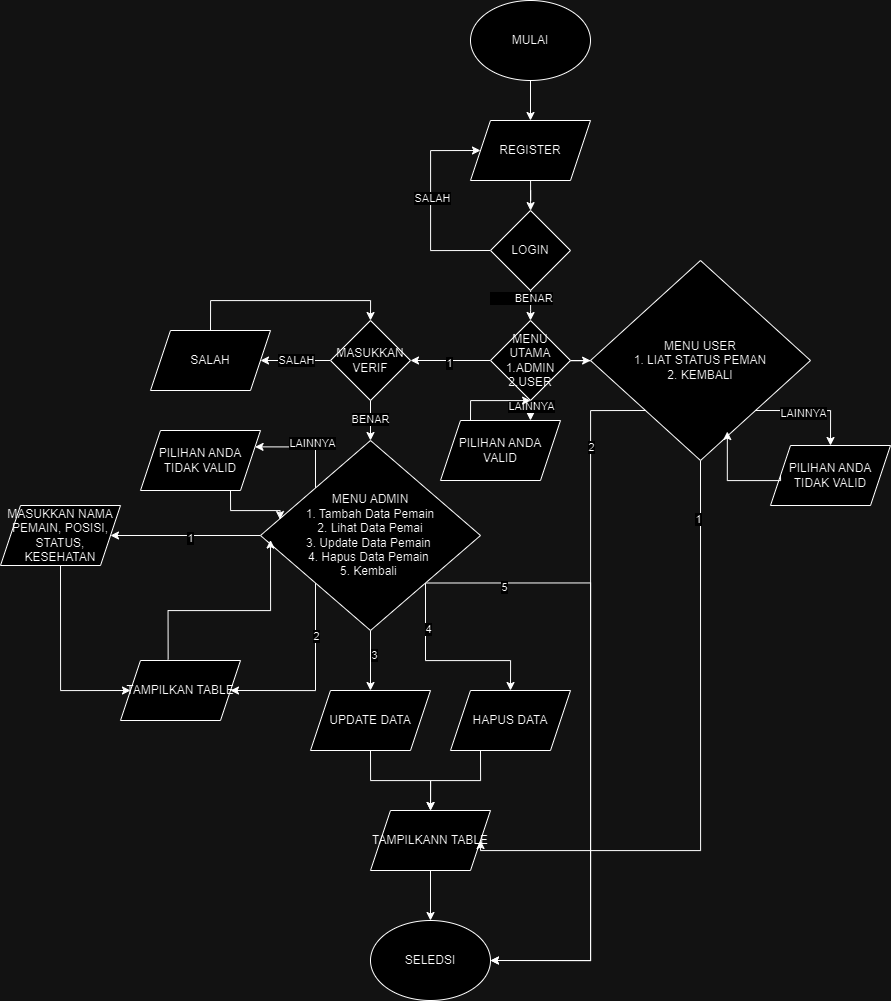

The diagram above was exported from draw.io. Its source (the exported page's mxGraphModel, read from the mxfile embedded in the PNG):
<mxGraphModel dx="2759" dy="1013" grid="1" gridSize="10" guides="1" tooltips="1" connect="1" arrows="1" fold="1" page="1" pageScale="1" pageWidth="850" pageHeight="1100" math="0" shadow="0">
  <root>
    <mxCell id="0" />
    <mxCell id="1" parent="0" />
    <mxCell id="wffgxAcW62BGYqwqkfW6-6" value="" style="edgeStyle=orthogonalEdgeStyle;rounded=0;orthogonalLoop=1;jettySize=auto;html=1;" edge="1" parent="1" source="wffgxAcW62BGYqwqkfW6-1" target="wffgxAcW62BGYqwqkfW6-5">
      <mxGeometry relative="1" as="geometry" />
    </mxCell>
    <mxCell id="wffgxAcW62BGYqwqkfW6-1" value="MULAI" style="ellipse;whiteSpace=wrap;html=1;" vertex="1" parent="1">
      <mxGeometry x="360" y="250" width="120" height="80" as="geometry" />
    </mxCell>
    <mxCell id="wffgxAcW62BGYqwqkfW6-12" value="" style="edgeStyle=orthogonalEdgeStyle;rounded=0;orthogonalLoop=1;jettySize=auto;html=1;" edge="1" parent="1" source="wffgxAcW62BGYqwqkfW6-5" target="wffgxAcW62BGYqwqkfW6-11">
      <mxGeometry relative="1" as="geometry" />
    </mxCell>
    <mxCell id="wffgxAcW62BGYqwqkfW6-5" value="REGISTER" style="shape=parallelogram;perimeter=parallelogramPerimeter;whiteSpace=wrap;html=1;fixedSize=1;" vertex="1" parent="1">
      <mxGeometry x="360" y="370" width="120" height="60" as="geometry" />
    </mxCell>
    <mxCell id="wffgxAcW62BGYqwqkfW6-13" style="edgeStyle=orthogonalEdgeStyle;rounded=0;orthogonalLoop=1;jettySize=auto;html=1;exitX=0;exitY=0.5;exitDx=0;exitDy=0;entryX=0;entryY=0.5;entryDx=0;entryDy=0;" edge="1" parent="1" source="wffgxAcW62BGYqwqkfW6-11" target="wffgxAcW62BGYqwqkfW6-5">
      <mxGeometry relative="1" as="geometry">
        <Array as="points">
          <mxPoint x="320" y="500" />
          <mxPoint x="320" y="400" />
        </Array>
      </mxGeometry>
    </mxCell>
    <mxCell id="wffgxAcW62BGYqwqkfW6-14" value="SALAH" style="edgeLabel;html=1;align=center;verticalAlign=middle;resizable=0;points=[];" vertex="1" connectable="0" parent="wffgxAcW62BGYqwqkfW6-13">
      <mxGeometry x="0.0667" y="-1" relative="1" as="geometry">
        <mxPoint as="offset" />
      </mxGeometry>
    </mxCell>
    <mxCell id="wffgxAcW62BGYqwqkfW6-16" value="" style="edgeStyle=orthogonalEdgeStyle;rounded=0;orthogonalLoop=1;jettySize=auto;html=1;" edge="1" parent="1" source="wffgxAcW62BGYqwqkfW6-11">
      <mxGeometry relative="1" as="geometry">
        <mxPoint x="420" y="570" as="targetPoint" />
      </mxGeometry>
    </mxCell>
    <mxCell id="wffgxAcW62BGYqwqkfW6-17" value="&lt;span style=&quot;white-space: pre;&quot;&gt;&#09;&lt;/span&gt;BENAR" style="edgeLabel;html=1;align=center;verticalAlign=middle;resizable=0;points=[];" vertex="1" connectable="0" parent="wffgxAcW62BGYqwqkfW6-16">
      <mxGeometry x="-0.688" relative="1" as="geometry">
        <mxPoint x="-10" y="2" as="offset" />
      </mxGeometry>
    </mxCell>
    <mxCell id="wffgxAcW62BGYqwqkfW6-11" value="LOGIN" style="rhombus;whiteSpace=wrap;html=1;" vertex="1" parent="1">
      <mxGeometry x="380" y="460" width="80" height="80" as="geometry" />
    </mxCell>
    <mxCell id="wffgxAcW62BGYqwqkfW6-23" value="" style="edgeStyle=orthogonalEdgeStyle;rounded=0;orthogonalLoop=1;jettySize=auto;html=1;" edge="1" parent="1" source="wffgxAcW62BGYqwqkfW6-19" target="wffgxAcW62BGYqwqkfW6-22">
      <mxGeometry relative="1" as="geometry" />
    </mxCell>
    <mxCell id="wffgxAcW62BGYqwqkfW6-24" value="1" style="edgeLabel;html=1;align=center;verticalAlign=middle;resizable=0;points=[];" vertex="1" connectable="0" parent="wffgxAcW62BGYqwqkfW6-23">
      <mxGeometry x="0.035" y="2" relative="1" as="geometry">
        <mxPoint as="offset" />
      </mxGeometry>
    </mxCell>
    <mxCell id="wffgxAcW62BGYqwqkfW6-55" value="" style="edgeStyle=orthogonalEdgeStyle;rounded=0;orthogonalLoop=1;jettySize=auto;html=1;" edge="1" parent="1" source="wffgxAcW62BGYqwqkfW6-19" target="wffgxAcW62BGYqwqkfW6-54">
      <mxGeometry relative="1" as="geometry" />
    </mxCell>
    <mxCell id="wffgxAcW62BGYqwqkfW6-74" style="edgeStyle=orthogonalEdgeStyle;rounded=0;orthogonalLoop=1;jettySize=auto;html=1;exitX=0.5;exitY=1;exitDx=0;exitDy=0;entryX=0.75;entryY=0;entryDx=0;entryDy=0;" edge="1" parent="1" source="wffgxAcW62BGYqwqkfW6-19" target="wffgxAcW62BGYqwqkfW6-73">
      <mxGeometry relative="1" as="geometry" />
    </mxCell>
    <mxCell id="wffgxAcW62BGYqwqkfW6-76" value="LAINNYA" style="edgeLabel;html=1;align=center;verticalAlign=middle;resizable=0;points=[];" vertex="1" connectable="0" parent="wffgxAcW62BGYqwqkfW6-74">
      <mxGeometry x="-0.3976" relative="1" as="geometry">
        <mxPoint as="offset" />
      </mxGeometry>
    </mxCell>
    <mxCell id="wffgxAcW62BGYqwqkfW6-19" value="MENU UTAMA&lt;div&gt;1.ADMIN&lt;/div&gt;&lt;div&gt;2.USER&lt;/div&gt;" style="rhombus;whiteSpace=wrap;html=1;" vertex="1" parent="1">
      <mxGeometry x="380" y="570" width="80" height="80" as="geometry" />
    </mxCell>
    <mxCell id="wffgxAcW62BGYqwqkfW6-26" value="" style="edgeStyle=orthogonalEdgeStyle;rounded=0;orthogonalLoop=1;jettySize=auto;html=1;" edge="1" parent="1" source="wffgxAcW62BGYqwqkfW6-22" target="wffgxAcW62BGYqwqkfW6-25">
      <mxGeometry relative="1" as="geometry" />
    </mxCell>
    <mxCell id="wffgxAcW62BGYqwqkfW6-29" value="SALAH" style="edgeLabel;html=1;align=center;verticalAlign=middle;resizable=0;points=[];" vertex="1" connectable="0" parent="wffgxAcW62BGYqwqkfW6-26">
      <mxGeometry x="-0.0171" y="-1" relative="1" as="geometry">
        <mxPoint as="offset" />
      </mxGeometry>
    </mxCell>
    <mxCell id="wffgxAcW62BGYqwqkfW6-32" style="edgeStyle=orthogonalEdgeStyle;rounded=0;orthogonalLoop=1;jettySize=auto;html=1;exitX=0.5;exitY=1;exitDx=0;exitDy=0;entryX=0.5;entryY=0;entryDx=0;entryDy=0;" edge="1" parent="1" source="wffgxAcW62BGYqwqkfW6-22" target="wffgxAcW62BGYqwqkfW6-30">
      <mxGeometry relative="1" as="geometry" />
    </mxCell>
    <mxCell id="wffgxAcW62BGYqwqkfW6-33" value="BENAR" style="edgeLabel;html=1;align=center;verticalAlign=middle;resizable=0;points=[];" vertex="1" connectable="0" parent="wffgxAcW62BGYqwqkfW6-32">
      <mxGeometry x="-0.1" y="-1" relative="1" as="geometry">
        <mxPoint as="offset" />
      </mxGeometry>
    </mxCell>
    <mxCell id="wffgxAcW62BGYqwqkfW6-22" value="MASUKKAN VERIF" style="rhombus;whiteSpace=wrap;html=1;" vertex="1" parent="1">
      <mxGeometry x="220" y="570" width="80" height="80" as="geometry" />
    </mxCell>
    <mxCell id="wffgxAcW62BGYqwqkfW6-27" style="edgeStyle=orthogonalEdgeStyle;rounded=0;orthogonalLoop=1;jettySize=auto;html=1;exitX=0.5;exitY=0;exitDx=0;exitDy=0;entryX=0.5;entryY=0;entryDx=0;entryDy=0;" edge="1" parent="1" source="wffgxAcW62BGYqwqkfW6-25" target="wffgxAcW62BGYqwqkfW6-22">
      <mxGeometry relative="1" as="geometry" />
    </mxCell>
    <mxCell id="wffgxAcW62BGYqwqkfW6-25" value="SALAH" style="shape=parallelogram;perimeter=parallelogramPerimeter;whiteSpace=wrap;html=1;fixedSize=1;" vertex="1" parent="1">
      <mxGeometry x="40" y="580" width="120" height="60" as="geometry" />
    </mxCell>
    <mxCell id="wffgxAcW62BGYqwqkfW6-35" value="" style="edgeStyle=orthogonalEdgeStyle;rounded=0;orthogonalLoop=1;jettySize=auto;html=1;" edge="1" parent="1" source="wffgxAcW62BGYqwqkfW6-30">
      <mxGeometry relative="1" as="geometry">
        <mxPoint y="785" as="targetPoint" />
      </mxGeometry>
    </mxCell>
    <mxCell id="wffgxAcW62BGYqwqkfW6-41" value="1" style="edgeLabel;html=1;align=center;verticalAlign=middle;resizable=0;points=[];" vertex="1" connectable="0" parent="wffgxAcW62BGYqwqkfW6-35">
      <mxGeometry x="-0.0538" y="2" relative="1" as="geometry">
        <mxPoint as="offset" />
      </mxGeometry>
    </mxCell>
    <mxCell id="wffgxAcW62BGYqwqkfW6-39" style="edgeStyle=orthogonalEdgeStyle;rounded=0;orthogonalLoop=1;jettySize=auto;html=1;exitX=0;exitY=1;exitDx=0;exitDy=0;entryX=1;entryY=0.5;entryDx=0;entryDy=0;" edge="1" parent="1" source="wffgxAcW62BGYqwqkfW6-30" target="wffgxAcW62BGYqwqkfW6-37">
      <mxGeometry relative="1" as="geometry">
        <Array as="points">
          <mxPoint x="205" y="940" />
        </Array>
      </mxGeometry>
    </mxCell>
    <mxCell id="wffgxAcW62BGYqwqkfW6-42" value="2" style="edgeLabel;html=1;align=center;verticalAlign=middle;resizable=0;points=[];" vertex="1" connectable="0" parent="wffgxAcW62BGYqwqkfW6-39">
      <mxGeometry x="-0.4545" relative="1" as="geometry">
        <mxPoint as="offset" />
      </mxGeometry>
    </mxCell>
    <mxCell id="wffgxAcW62BGYqwqkfW6-44" style="edgeStyle=orthogonalEdgeStyle;rounded=0;orthogonalLoop=1;jettySize=auto;html=1;exitX=0.5;exitY=1;exitDx=0;exitDy=0;entryX=0.5;entryY=0;entryDx=0;entryDy=0;" edge="1" parent="1" source="wffgxAcW62BGYqwqkfW6-30" target="wffgxAcW62BGYqwqkfW6-43">
      <mxGeometry relative="1" as="geometry" />
    </mxCell>
    <mxCell id="wffgxAcW62BGYqwqkfW6-56" value="3" style="edgeLabel;html=1;align=center;verticalAlign=middle;resizable=0;points=[];" vertex="1" connectable="0" parent="wffgxAcW62BGYqwqkfW6-44">
      <mxGeometry x="-0.2267" y="3" relative="1" as="geometry">
        <mxPoint as="offset" />
      </mxGeometry>
    </mxCell>
    <mxCell id="wffgxAcW62BGYqwqkfW6-46" style="edgeStyle=orthogonalEdgeStyle;rounded=0;orthogonalLoop=1;jettySize=auto;html=1;exitX=1;exitY=1;exitDx=0;exitDy=0;entryX=0.5;entryY=0;entryDx=0;entryDy=0;" edge="1" parent="1" source="wffgxAcW62BGYqwqkfW6-30" target="wffgxAcW62BGYqwqkfW6-45">
      <mxGeometry relative="1" as="geometry" />
    </mxCell>
    <mxCell id="wffgxAcW62BGYqwqkfW6-57" value="4" style="edgeLabel;html=1;align=center;verticalAlign=middle;resizable=0;points=[];" vertex="1" connectable="0" parent="wffgxAcW62BGYqwqkfW6-46">
      <mxGeometry x="-0.5252" y="2" relative="1" as="geometry">
        <mxPoint as="offset" />
      </mxGeometry>
    </mxCell>
    <mxCell id="wffgxAcW62BGYqwqkfW6-52" style="edgeStyle=orthogonalEdgeStyle;rounded=0;orthogonalLoop=1;jettySize=auto;html=1;exitX=1;exitY=1;exitDx=0;exitDy=0;entryX=1;entryY=0.5;entryDx=0;entryDy=0;" edge="1" parent="1" source="wffgxAcW62BGYqwqkfW6-30" target="wffgxAcW62BGYqwqkfW6-50">
      <mxGeometry relative="1" as="geometry">
        <Array as="points">
          <mxPoint x="480" y="833" />
          <mxPoint x="480" y="1210" />
        </Array>
      </mxGeometry>
    </mxCell>
    <mxCell id="wffgxAcW62BGYqwqkfW6-58" value="5" style="edgeLabel;html=1;align=center;verticalAlign=middle;resizable=0;points=[];" vertex="1" connectable="0" parent="wffgxAcW62BGYqwqkfW6-52">
      <mxGeometry x="-0.7578" y="-4" relative="1" as="geometry">
        <mxPoint as="offset" />
      </mxGeometry>
    </mxCell>
    <mxCell id="wffgxAcW62BGYqwqkfW6-67" style="edgeStyle=orthogonalEdgeStyle;rounded=0;orthogonalLoop=1;jettySize=auto;html=1;exitX=0;exitY=0;exitDx=0;exitDy=0;entryX=1;entryY=0.25;entryDx=0;entryDy=0;" edge="1" parent="1" source="wffgxAcW62BGYqwqkfW6-30" target="wffgxAcW62BGYqwqkfW6-65">
      <mxGeometry relative="1" as="geometry">
        <Array as="points">
          <mxPoint x="205" y="696" />
        </Array>
      </mxGeometry>
    </mxCell>
    <mxCell id="wffgxAcW62BGYqwqkfW6-69" value="LAINNYA" style="edgeLabel;html=1;align=center;verticalAlign=middle;resizable=0;points=[];" vertex="1" connectable="0" parent="wffgxAcW62BGYqwqkfW6-67">
      <mxGeometry x="-0.0903" y="-4" relative="1" as="geometry">
        <mxPoint as="offset" />
      </mxGeometry>
    </mxCell>
    <mxCell id="wffgxAcW62BGYqwqkfW6-30" value="MENU ADMIN&lt;div&gt;1. Tambah Data Pemain&lt;br&gt;&lt;/div&gt;&lt;div&gt;2. Lihat Data Pemai&lt;br&gt;&lt;/div&gt;&lt;div&gt;3. Update Data Pemain&amp;nbsp;&lt;br&gt;&lt;/div&gt;&lt;div&gt;4. Hapus Data Pemain&amp;nbsp;&lt;br&gt;&lt;/div&gt;&lt;div&gt;5. Kembali&amp;nbsp;&lt;br&gt;&lt;/div&gt;" style="rhombus;whiteSpace=wrap;html=1;" vertex="1" parent="1">
      <mxGeometry x="150" y="690" width="220" height="190" as="geometry" />
    </mxCell>
    <mxCell id="wffgxAcW62BGYqwqkfW6-38" style="edgeStyle=orthogonalEdgeStyle;rounded=0;orthogonalLoop=1;jettySize=auto;html=1;exitX=0.5;exitY=1;exitDx=0;exitDy=0;entryX=0;entryY=0.5;entryDx=0;entryDy=0;" edge="1" parent="1" source="wffgxAcW62BGYqwqkfW6-36" target="wffgxAcW62BGYqwqkfW6-37">
      <mxGeometry relative="1" as="geometry">
        <Array as="points">
          <mxPoint x="-50" y="940" />
        </Array>
      </mxGeometry>
    </mxCell>
    <mxCell id="wffgxAcW62BGYqwqkfW6-36" value="MASUKKAN NAMA PEMAIN, POSISI, STATUS, KESEHATAN" style="shape=parallelogram;perimeter=parallelogramPerimeter;whiteSpace=wrap;html=1;fixedSize=1;" vertex="1" parent="1">
      <mxGeometry x="-110" y="755" width="120" height="60" as="geometry" />
    </mxCell>
    <mxCell id="wffgxAcW62BGYqwqkfW6-40" style="edgeStyle=orthogonalEdgeStyle;rounded=0;orthogonalLoop=1;jettySize=auto;html=1;exitX=0.397;exitY=-0.017;exitDx=0;exitDy=0;exitPerimeter=0;" edge="1" parent="1" source="wffgxAcW62BGYqwqkfW6-37">
      <mxGeometry relative="1" as="geometry">
        <mxPoint x="40" y="880" as="sourcePoint" />
        <mxPoint x="160" y="789.5454545454545" as="targetPoint" />
        <Array as="points">
          <mxPoint x="58" y="860" />
          <mxPoint x="160" y="860" />
        </Array>
      </mxGeometry>
    </mxCell>
    <mxCell id="wffgxAcW62BGYqwqkfW6-37" value="TAMPILKAN TABLE" style="shape=parallelogram;perimeter=parallelogramPerimeter;whiteSpace=wrap;html=1;fixedSize=1;" vertex="1" parent="1">
      <mxGeometry x="10" y="910" width="120" height="60" as="geometry" />
    </mxCell>
    <mxCell id="wffgxAcW62BGYqwqkfW6-48" style="edgeStyle=orthogonalEdgeStyle;rounded=0;orthogonalLoop=1;jettySize=auto;html=1;exitX=0.5;exitY=1;exitDx=0;exitDy=0;" edge="1" parent="1" source="wffgxAcW62BGYqwqkfW6-43" target="wffgxAcW62BGYqwqkfW6-47">
      <mxGeometry relative="1" as="geometry" />
    </mxCell>
    <mxCell id="wffgxAcW62BGYqwqkfW6-43" value="UPDATE DATA" style="shape=parallelogram;perimeter=parallelogramPerimeter;whiteSpace=wrap;html=1;fixedSize=1;" vertex="1" parent="1">
      <mxGeometry x="200" y="940" width="120" height="60" as="geometry" />
    </mxCell>
    <mxCell id="wffgxAcW62BGYqwqkfW6-49" style="edgeStyle=orthogonalEdgeStyle;rounded=0;orthogonalLoop=1;jettySize=auto;html=1;exitX=0.25;exitY=1;exitDx=0;exitDy=0;entryX=0.5;entryY=0;entryDx=0;entryDy=0;" edge="1" parent="1" source="wffgxAcW62BGYqwqkfW6-45" target="wffgxAcW62BGYqwqkfW6-47">
      <mxGeometry relative="1" as="geometry" />
    </mxCell>
    <mxCell id="wffgxAcW62BGYqwqkfW6-45" value="HAPUS DATA" style="shape=parallelogram;perimeter=parallelogramPerimeter;whiteSpace=wrap;html=1;fixedSize=1;" vertex="1" parent="1">
      <mxGeometry x="340" y="940" width="120" height="60" as="geometry" />
    </mxCell>
    <mxCell id="wffgxAcW62BGYqwqkfW6-51" style="edgeStyle=orthogonalEdgeStyle;rounded=0;orthogonalLoop=1;jettySize=auto;html=1;exitX=0.5;exitY=1;exitDx=0;exitDy=0;entryX=0.5;entryY=0;entryDx=0;entryDy=0;" edge="1" parent="1" source="wffgxAcW62BGYqwqkfW6-47" target="wffgxAcW62BGYqwqkfW6-50">
      <mxGeometry relative="1" as="geometry" />
    </mxCell>
    <mxCell id="wffgxAcW62BGYqwqkfW6-47" value="TAMPILKANN TABLE" style="shape=parallelogram;perimeter=parallelogramPerimeter;whiteSpace=wrap;html=1;fixedSize=1;" vertex="1" parent="1">
      <mxGeometry x="260" y="1060" width="120" height="60" as="geometry" />
    </mxCell>
    <mxCell id="wffgxAcW62BGYqwqkfW6-50" value="SELEDSI" style="ellipse;whiteSpace=wrap;html=1;" vertex="1" parent="1">
      <mxGeometry x="260" y="1170" width="120" height="80" as="geometry" />
    </mxCell>
    <mxCell id="wffgxAcW62BGYqwqkfW6-61" style="edgeStyle=orthogonalEdgeStyle;rounded=0;orthogonalLoop=1;jettySize=auto;html=1;exitX=0;exitY=1;exitDx=0;exitDy=0;entryX=1;entryY=0.5;entryDx=0;entryDy=0;" edge="1" parent="1" source="wffgxAcW62BGYqwqkfW6-54" target="wffgxAcW62BGYqwqkfW6-50">
      <mxGeometry relative="1" as="geometry">
        <Array as="points">
          <mxPoint x="480" y="660" />
          <mxPoint x="480" y="1210" />
        </Array>
      </mxGeometry>
    </mxCell>
    <mxCell id="wffgxAcW62BGYqwqkfW6-62" value="2" style="edgeLabel;html=1;align=center;verticalAlign=middle;resizable=0;points=[];" vertex="1" connectable="0" parent="wffgxAcW62BGYqwqkfW6-61">
      <mxGeometry x="-0.7435" relative="1" as="geometry">
        <mxPoint as="offset" />
      </mxGeometry>
    </mxCell>
    <mxCell id="wffgxAcW62BGYqwqkfW6-63" style="edgeStyle=orthogonalEdgeStyle;rounded=0;orthogonalLoop=1;jettySize=auto;html=1;exitX=0.5;exitY=1;exitDx=0;exitDy=0;entryX=1;entryY=0.5;entryDx=0;entryDy=0;" edge="1" parent="1" source="wffgxAcW62BGYqwqkfW6-54" target="wffgxAcW62BGYqwqkfW6-47">
      <mxGeometry relative="1" as="geometry">
        <Array as="points">
          <mxPoint x="590" y="1100" />
          <mxPoint x="370" y="1100" />
        </Array>
      </mxGeometry>
    </mxCell>
    <mxCell id="wffgxAcW62BGYqwqkfW6-64" value="1" style="edgeLabel;html=1;align=center;verticalAlign=middle;resizable=0;points=[];" vertex="1" connectable="0" parent="wffgxAcW62BGYqwqkfW6-63">
      <mxGeometry x="-0.8146" y="-3" relative="1" as="geometry">
        <mxPoint as="offset" />
      </mxGeometry>
    </mxCell>
    <mxCell id="wffgxAcW62BGYqwqkfW6-71" style="edgeStyle=orthogonalEdgeStyle;rounded=0;orthogonalLoop=1;jettySize=auto;html=1;exitX=1;exitY=1;exitDx=0;exitDy=0;entryX=0.5;entryY=0;entryDx=0;entryDy=0;" edge="1" parent="1" source="wffgxAcW62BGYqwqkfW6-54" target="wffgxAcW62BGYqwqkfW6-70">
      <mxGeometry relative="1" as="geometry">
        <Array as="points">
          <mxPoint x="720" y="660" />
        </Array>
      </mxGeometry>
    </mxCell>
    <mxCell id="wffgxAcW62BGYqwqkfW6-75" value="LAINNYA" style="edgeLabel;html=1;align=center;verticalAlign=middle;resizable=0;points=[];" vertex="1" connectable="0" parent="wffgxAcW62BGYqwqkfW6-71">
      <mxGeometry x="-0.1403" y="-2" relative="1" as="geometry">
        <mxPoint as="offset" />
      </mxGeometry>
    </mxCell>
    <mxCell id="wffgxAcW62BGYqwqkfW6-54" value="MENU USER&lt;div&gt;1. LIAT STATUS PEMAN&lt;/div&gt;&lt;div&gt;2. KEMBALI&lt;/div&gt;" style="rhombus;whiteSpace=wrap;html=1;" vertex="1" parent="1">
      <mxGeometry x="480" y="510" width="220" height="200" as="geometry" />
    </mxCell>
    <mxCell id="wffgxAcW62BGYqwqkfW6-65" value="PILIHAN ANDA TIDAK VALID" style="shape=parallelogram;perimeter=parallelogramPerimeter;whiteSpace=wrap;html=1;fixedSize=1;" vertex="1" parent="1">
      <mxGeometry x="30" y="680" width="120" height="60" as="geometry" />
    </mxCell>
    <mxCell id="wffgxAcW62BGYqwqkfW6-68" style="edgeStyle=orthogonalEdgeStyle;rounded=0;orthogonalLoop=1;jettySize=auto;html=1;exitX=0.75;exitY=1;exitDx=0;exitDy=0;entryX=0.089;entryY=0.416;entryDx=0;entryDy=0;entryPerimeter=0;" edge="1" parent="1" source="wffgxAcW62BGYqwqkfW6-65" target="wffgxAcW62BGYqwqkfW6-30">
      <mxGeometry relative="1" as="geometry" />
    </mxCell>
    <mxCell id="wffgxAcW62BGYqwqkfW6-70" value="PILIHAN ANDA TIDAK VALID" style="shape=parallelogram;perimeter=parallelogramPerimeter;whiteSpace=wrap;html=1;fixedSize=1;" vertex="1" parent="1">
      <mxGeometry x="660" y="695" width="120" height="60" as="geometry" />
    </mxCell>
    <mxCell id="wffgxAcW62BGYqwqkfW6-72" style="edgeStyle=orthogonalEdgeStyle;rounded=0;orthogonalLoop=1;jettySize=auto;html=1;exitX=0;exitY=0.5;exitDx=0;exitDy=0;entryX=0.622;entryY=0.855;entryDx=0;entryDy=0;entryPerimeter=0;" edge="1" parent="1" source="wffgxAcW62BGYqwqkfW6-70" target="wffgxAcW62BGYqwqkfW6-54">
      <mxGeometry relative="1" as="geometry">
        <Array as="points">
          <mxPoint x="670" y="730" />
          <mxPoint x="617" y="730" />
        </Array>
      </mxGeometry>
    </mxCell>
    <mxCell id="wffgxAcW62BGYqwqkfW6-77" style="edgeStyle=orthogonalEdgeStyle;rounded=0;orthogonalLoop=1;jettySize=auto;html=1;exitX=0.25;exitY=0;exitDx=0;exitDy=0;" edge="1" parent="1" source="wffgxAcW62BGYqwqkfW6-73" target="wffgxAcW62BGYqwqkfW6-19">
      <mxGeometry relative="1" as="geometry" />
    </mxCell>
    <mxCell id="wffgxAcW62BGYqwqkfW6-73" value="PILIHAN ANDA VALID" style="shape=parallelogram;perimeter=parallelogramPerimeter;whiteSpace=wrap;html=1;fixedSize=1;" vertex="1" parent="1">
      <mxGeometry x="330" y="670" width="120" height="60" as="geometry" />
    </mxCell>
  </root>
</mxGraphModel>